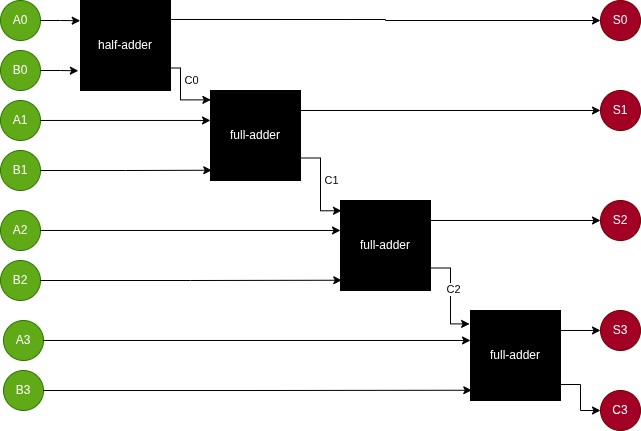

The diagram above was exported from draw.io. Its source (the exported page's mxGraphModel, read from the mxfile embedded in the PNG):
<mxGraphModel dx="774" dy="710" grid="1" gridSize="10" guides="1" tooltips="1" connect="1" arrows="1" fold="1" page="1" pageScale="1" pageWidth="827" pageHeight="1169" background="#ffffff" math="0" shadow="0">
  <root>
    <mxCell id="0" />
    <mxCell id="1" parent="0" />
    <mxCell id="h38mIDf82KeeTDJgBbgo-1" parent="1" style="ellipse;whiteSpace=wrap;html=1;aspect=fixed;fillColor=#60a917;strokeColor=#2D7600;fontColor=#ffffff;" value="A0" vertex="1">
      <mxGeometry height="40" width="40" x="120" y="200" as="geometry" />
    </mxCell>
    <mxCell id="h38mIDf82KeeTDJgBbgo-2" parent="1" style="ellipse;whiteSpace=wrap;html=1;aspect=fixed;fillColor=#60a917;fontColor=#ffffff;strokeColor=#2D7600;" value="B0" vertex="1">
      <mxGeometry height="40" width="40" x="120" y="250" as="geometry" />
    </mxCell>
    <mxCell id="h38mIDf82KeeTDJgBbgo-3" parent="1" style="whiteSpace=wrap;html=1;aspect=fixed;fillColor=#000000;fontColor=#FFFFFF;" value="half-adder" vertex="1">
      <mxGeometry height="90" width="90" x="200" y="200" as="geometry" />
    </mxCell>
    <mxCell id="h38mIDf82KeeTDJgBbgo-9" edge="1" parent="1" source="h38mIDf82KeeTDJgBbgo-1" style="edgeStyle=orthogonalEdgeStyle;rounded=0;orthogonalLoop=1;jettySize=auto;html=1;entryX=-0.003;entryY=0.225;entryDx=0;entryDy=0;entryPerimeter=0;" target="h38mIDf82KeeTDJgBbgo-3">
      <mxGeometry relative="1" as="geometry" />
    </mxCell>
    <mxCell id="h38mIDf82KeeTDJgBbgo-11" edge="1" parent="1" source="h38mIDf82KeeTDJgBbgo-2" style="edgeStyle=orthogonalEdgeStyle;rounded=0;orthogonalLoop=1;jettySize=auto;html=1;entryX=-0.024;entryY=0.781;entryDx=0;entryDy=0;entryPerimeter=0;" target="h38mIDf82KeeTDJgBbgo-3">
      <mxGeometry relative="1" as="geometry" />
    </mxCell>
    <mxCell id="h38mIDf82KeeTDJgBbgo-12" parent="1" style="ellipse;whiteSpace=wrap;html=1;aspect=fixed;fillColor=#a20025;strokeColor=#6F0000;fontColor=#ffffff;" value="S0" vertex="1">
      <mxGeometry height="40" width="40" x="720" y="200" as="geometry" />
    </mxCell>
    <mxCell id="h38mIDf82KeeTDJgBbgo-14" edge="1" parent="1" source="h38mIDf82KeeTDJgBbgo-12" style="edgeStyle=orthogonalEdgeStyle;rounded=0;orthogonalLoop=1;jettySize=auto;html=1;entryX=1.003;entryY=0.211;entryDx=0;entryDy=0;entryPerimeter=0;endArrow=none;endFill=0;startArrow=classic;startFill=1;" target="h38mIDf82KeeTDJgBbgo-3">
      <mxGeometry relative="1" as="geometry" />
    </mxCell>
    <mxCell id="h38mIDf82KeeTDJgBbgo-36" edge="1" parent="1" source="h38mIDf82KeeTDJgBbgo-15" style="edgeStyle=orthogonalEdgeStyle;rounded=0;orthogonalLoop=1;jettySize=auto;html=1;exitX=1;exitY=0.75;exitDx=0;exitDy=0;entryX=0.011;entryY=0.114;entryDx=0;entryDy=0;entryPerimeter=0;" target="h38mIDf82KeeTDJgBbgo-28">
      <mxGeometry relative="1" as="geometry" />
    </mxCell>
    <mxCell id="h38mIDf82KeeTDJgBbgo-37" connectable="0" parent="h38mIDf82KeeTDJgBbgo-36" style="edgeLabel;html=1;align=center;verticalAlign=middle;resizable=0;points=[];" value="C1" vertex="1">
      <mxGeometry relative="1" x="-0.0966" y="-3" as="geometry">
        <mxPoint x="13" as="offset" />
      </mxGeometry>
    </mxCell>
    <mxCell id="h38mIDf82KeeTDJgBbgo-15" parent="1" style="whiteSpace=wrap;html=1;aspect=fixed;fillColor=#000000;fontColor=#FFFFFF;" value="full-adder" vertex="1">
      <mxGeometry height="90" width="90" x="330" y="290" as="geometry" />
    </mxCell>
    <mxCell id="h38mIDf82KeeTDJgBbgo-16" edge="1" parent="1" source="h38mIDf82KeeTDJgBbgo-3" style="edgeStyle=orthogonalEdgeStyle;rounded=0;orthogonalLoop=1;jettySize=auto;html=1;exitX=1;exitY=0.75;exitDx=0;exitDy=0;entryX=0.004;entryY=0.104;entryDx=0;entryDy=0;entryPerimeter=0;" target="h38mIDf82KeeTDJgBbgo-15">
      <mxGeometry relative="1" as="geometry">
        <Array as="points">
          <mxPoint x="300" y="267" />
          <mxPoint x="300" y="299" />
        </Array>
      </mxGeometry>
    </mxCell>
    <mxCell id="h38mIDf82KeeTDJgBbgo-17" connectable="0" parent="h38mIDf82KeeTDJgBbgo-16" style="edgeLabel;html=1;align=center;verticalAlign=middle;resizable=0;points=[];" value="C0" vertex="1">
      <mxGeometry relative="1" x="-0.5451" as="geometry">
        <mxPoint x="10" y="6" as="offset" />
      </mxGeometry>
    </mxCell>
    <mxCell id="h38mIDf82KeeTDJgBbgo-18" parent="1" style="ellipse;whiteSpace=wrap;html=1;aspect=fixed;fillColor=#60a917;strokeColor=#2D7600;fontColor=#ffffff;" value="A1" vertex="1">
      <mxGeometry height="40" width="40" x="120" y="300" as="geometry" />
    </mxCell>
    <mxCell id="h38mIDf82KeeTDJgBbgo-19" parent="1" style="ellipse;whiteSpace=wrap;html=1;aspect=fixed;fillColor=#60a917;fontColor=#ffffff;strokeColor=#2D7600;" value="B1" vertex="1">
      <mxGeometry height="40" width="40" x="120" y="350" as="geometry" />
    </mxCell>
    <mxCell id="h38mIDf82KeeTDJgBbgo-23" edge="1" parent="1" source="h38mIDf82KeeTDJgBbgo-18" style="edgeStyle=orthogonalEdgeStyle;rounded=0;orthogonalLoop=1;jettySize=auto;html=1;entryX=0;entryY=0.333;entryDx=0;entryDy=0;entryPerimeter=0;" target="h38mIDf82KeeTDJgBbgo-15">
      <mxGeometry relative="1" as="geometry" />
    </mxCell>
    <mxCell id="h38mIDf82KeeTDJgBbgo-24" edge="1" parent="1" source="h38mIDf82KeeTDJgBbgo-19" style="edgeStyle=orthogonalEdgeStyle;rounded=0;orthogonalLoop=1;jettySize=auto;html=1;entryX=0.014;entryY=0.886;entryDx=0;entryDy=0;entryPerimeter=0;" target="h38mIDf82KeeTDJgBbgo-15">
      <mxGeometry relative="1" as="geometry" />
    </mxCell>
    <mxCell id="h38mIDf82KeeTDJgBbgo-25" parent="1" style="ellipse;whiteSpace=wrap;html=1;aspect=fixed;fillColor=#a20025;strokeColor=#6F0000;fontColor=#ffffff;" value="S1" vertex="1">
      <mxGeometry height="40" width="40" x="720" y="290" as="geometry" />
    </mxCell>
    <mxCell id="h38mIDf82KeeTDJgBbgo-26" edge="1" parent="1" source="h38mIDf82KeeTDJgBbgo-25" style="edgeStyle=orthogonalEdgeStyle;rounded=0;orthogonalLoop=1;jettySize=auto;html=1;entryX=1.005;entryY=0.222;entryDx=0;entryDy=0;entryPerimeter=0;endArrow=none;endFill=0;startArrow=classic;startFill=1;" target="h38mIDf82KeeTDJgBbgo-15">
      <mxGeometry relative="1" as="geometry">
        <mxPoint x="470" y="309" as="targetPoint" />
      </mxGeometry>
    </mxCell>
    <mxCell id="h38mIDf82KeeTDJgBbgo-28" parent="1" style="whiteSpace=wrap;html=1;aspect=fixed;fillColor=#000000;fontColor=#FFFFFF;" value="full-adder" vertex="1">
      <mxGeometry height="90" width="90" x="460" y="400" as="geometry" />
    </mxCell>
    <mxCell id="h38mIDf82KeeTDJgBbgo-29" parent="1" style="ellipse;whiteSpace=wrap;html=1;aspect=fixed;fillColor=#60a917;strokeColor=#2D7600;fontColor=#ffffff;" value="A2" vertex="1">
      <mxGeometry height="40" width="40" x="120" y="410" as="geometry" />
    </mxCell>
    <mxCell id="h38mIDf82KeeTDJgBbgo-30" parent="1" style="ellipse;whiteSpace=wrap;html=1;aspect=fixed;fillColor=#60a917;fontColor=#ffffff;strokeColor=#2D7600;" value="B2" vertex="1">
      <mxGeometry height="40" width="40" x="120" y="460" as="geometry" />
    </mxCell>
    <mxCell id="h38mIDf82KeeTDJgBbgo-31" edge="1" parent="1" source="h38mIDf82KeeTDJgBbgo-29" style="edgeStyle=orthogonalEdgeStyle;rounded=0;orthogonalLoop=1;jettySize=auto;html=1;entryX=0;entryY=0.333;entryDx=0;entryDy=0;entryPerimeter=0;" target="h38mIDf82KeeTDJgBbgo-28">
      <mxGeometry relative="1" as="geometry" />
    </mxCell>
    <mxCell id="h38mIDf82KeeTDJgBbgo-32" edge="1" parent="1" source="h38mIDf82KeeTDJgBbgo-30" style="edgeStyle=orthogonalEdgeStyle;rounded=0;orthogonalLoop=1;jettySize=auto;html=1;entryX=0.014;entryY=0.886;entryDx=0;entryDy=0;entryPerimeter=0;" target="h38mIDf82KeeTDJgBbgo-28">
      <mxGeometry relative="1" as="geometry" />
    </mxCell>
    <mxCell id="h38mIDf82KeeTDJgBbgo-33" parent="1" style="ellipse;whiteSpace=wrap;html=1;aspect=fixed;fillColor=#a20025;strokeColor=#6F0000;fontColor=#ffffff;" value="S2" vertex="1">
      <mxGeometry height="40" width="40" x="720" y="400" as="geometry" />
    </mxCell>
    <mxCell id="h38mIDf82KeeTDJgBbgo-34" edge="1" parent="1" source="h38mIDf82KeeTDJgBbgo-33" style="edgeStyle=orthogonalEdgeStyle;rounded=0;orthogonalLoop=1;jettySize=auto;html=1;entryX=1.005;entryY=0.222;entryDx=0;entryDy=0;entryPerimeter=0;endArrow=none;endFill=0;startArrow=classic;startFill=1;" target="h38mIDf82KeeTDJgBbgo-28">
      <mxGeometry relative="1" as="geometry">
        <mxPoint x="480" y="419" as="targetPoint" />
      </mxGeometry>
    </mxCell>
    <mxCell id="h38mIDf82KeeTDJgBbgo-38" parent="1" style="whiteSpace=wrap;html=1;aspect=fixed;fillColor=#000000;fontColor=#FFFFFF;" value="full-adder" vertex="1">
      <mxGeometry height="90" width="90" x="590" y="510" as="geometry" />
    </mxCell>
    <mxCell id="h38mIDf82KeeTDJgBbgo-39" parent="1" style="ellipse;whiteSpace=wrap;html=1;aspect=fixed;fillColor=#60a917;strokeColor=#2D7600;fontColor=#ffffff;" value="A3" vertex="1">
      <mxGeometry height="40" width="40" x="123" y="520" as="geometry" />
    </mxCell>
    <mxCell id="h38mIDf82KeeTDJgBbgo-40" parent="1" style="ellipse;whiteSpace=wrap;html=1;aspect=fixed;fillColor=#60a917;fontColor=#ffffff;strokeColor=#2D7600;" value="B3" vertex="1">
      <mxGeometry height="40" width="40" x="123" y="570" as="geometry" />
    </mxCell>
    <mxCell id="h38mIDf82KeeTDJgBbgo-41" edge="1" parent="1" source="h38mIDf82KeeTDJgBbgo-39" style="edgeStyle=orthogonalEdgeStyle;rounded=0;orthogonalLoop=1;jettySize=auto;html=1;entryX=0;entryY=0.333;entryDx=0;entryDy=0;entryPerimeter=0;" target="h38mIDf82KeeTDJgBbgo-38">
      <mxGeometry relative="1" as="geometry" />
    </mxCell>
    <mxCell id="h38mIDf82KeeTDJgBbgo-42" edge="1" parent="1" source="h38mIDf82KeeTDJgBbgo-40" style="edgeStyle=orthogonalEdgeStyle;rounded=0;orthogonalLoop=1;jettySize=auto;html=1;entryX=0.014;entryY=0.886;entryDx=0;entryDy=0;entryPerimeter=0;" target="h38mIDf82KeeTDJgBbgo-38">
      <mxGeometry relative="1" as="geometry" />
    </mxCell>
    <mxCell id="h38mIDf82KeeTDJgBbgo-43" parent="1" style="ellipse;whiteSpace=wrap;html=1;aspect=fixed;fillColor=#a20025;strokeColor=#6F0000;fontColor=#ffffff;" value="S3" vertex="1">
      <mxGeometry height="40" width="40" x="720" y="510" as="geometry" />
    </mxCell>
    <mxCell id="h38mIDf82KeeTDJgBbgo-44" edge="1" parent="1" source="h38mIDf82KeeTDJgBbgo-43" style="edgeStyle=orthogonalEdgeStyle;rounded=0;orthogonalLoop=1;jettySize=auto;html=1;entryX=1.005;entryY=0.222;entryDx=0;entryDy=0;entryPerimeter=0;endArrow=none;endFill=0;startArrow=classic;startFill=1;" target="h38mIDf82KeeTDJgBbgo-38">
      <mxGeometry relative="1" as="geometry">
        <mxPoint x="483" y="529" as="targetPoint" />
      </mxGeometry>
    </mxCell>
    <mxCell id="h38mIDf82KeeTDJgBbgo-45" edge="1" parent="1" source="h38mIDf82KeeTDJgBbgo-28" style="edgeStyle=orthogonalEdgeStyle;rounded=0;orthogonalLoop=1;jettySize=auto;html=1;exitX=1;exitY=0.75;exitDx=0;exitDy=0;entryX=-0.01;entryY=0.149;entryDx=0;entryDy=0;entryPerimeter=0;" target="h38mIDf82KeeTDJgBbgo-38">
      <mxGeometry relative="1" as="geometry" />
    </mxCell>
    <mxCell id="h38mIDf82KeeTDJgBbgo-46" connectable="0" parent="h38mIDf82KeeTDJgBbgo-45" style="edgeLabel;html=1;align=center;verticalAlign=middle;resizable=0;points=[];" value="C2" vertex="1">
      <mxGeometry relative="1" x="-0.1324" y="2" as="geometry">
        <mxPoint as="offset" />
      </mxGeometry>
    </mxCell>
    <mxCell id="h38mIDf82KeeTDJgBbgo-50" parent="1" style="ellipse;whiteSpace=wrap;html=1;aspect=fixed;fillColor=#a20025;strokeColor=#6F0000;fontColor=#ffffff;" value="C3" vertex="1">
      <mxGeometry height="40" width="40" x="720" y="590" as="geometry" />
    </mxCell>
    <mxCell id="h38mIDf82KeeTDJgBbgo-51" edge="1" parent="1" source="h38mIDf82KeeTDJgBbgo-50" style="edgeStyle=orthogonalEdgeStyle;rounded=0;orthogonalLoop=1;jettySize=auto;html=1;entryX=1;entryY=0.822;entryDx=0;entryDy=0;entryPerimeter=0;endArrow=none;endFill=0;startArrow=classic;startFill=1;" target="h38mIDf82KeeTDJgBbgo-38">
      <mxGeometry relative="1" as="geometry">
        <mxPoint x="690" y="584" as="targetPoint" />
      </mxGeometry>
    </mxCell>
  </root>
</mxGraphModel>